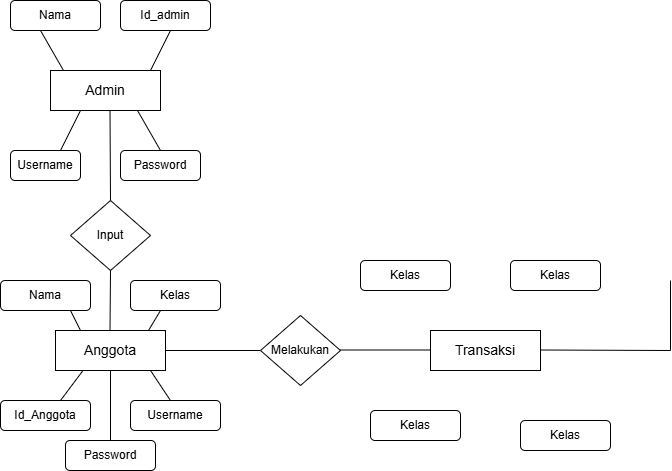

The diagram above was exported from draw.io. Its source (the exported page's mxGraphModel, read from the mxfile embedded in the PNG):
<mxGraphModel dx="904" dy="476" grid="1" gridSize="10" guides="1" tooltips="1" connect="1" arrows="1" fold="1" page="1" pageScale="1" pageWidth="850" pageHeight="1100" math="0" shadow="0">
  <root>
    <mxCell id="0" />
    <mxCell id="1" parent="0" />
    <mxCell id="2u8f5jQHJKYBtDLKpnaP-1" parent="1" style="rounded=0;whiteSpace=wrap;html=1;fontSize=14;" value="&lt;font&gt;Admin&lt;/font&gt;" vertex="1">
      <mxGeometry height="40" width="110" x="60" y="80" as="geometry" />
    </mxCell>
    <mxCell id="2u8f5jQHJKYBtDLKpnaP-3" parent="1" style="rounded=1;whiteSpace=wrap;html=1;" value="Nama" vertex="1">
      <mxGeometry height="30" width="90" x="20" y="10" as="geometry" />
    </mxCell>
    <mxCell id="2u8f5jQHJKYBtDLKpnaP-4" parent="1" style="rounded=1;whiteSpace=wrap;html=1;" value="Username" vertex="1">
      <mxGeometry height="30" width="70" x="20" y="160" as="geometry" />
    </mxCell>
    <mxCell id="2u8f5jQHJKYBtDLKpnaP-5" parent="1" style="rounded=1;whiteSpace=wrap;html=1;" value="Id_admin" vertex="1">
      <mxGeometry height="30" width="90" x="130" y="10" as="geometry" />
    </mxCell>
    <mxCell id="2u8f5jQHJKYBtDLKpnaP-6" parent="1" style="rounded=1;whiteSpace=wrap;html=1;" value="Password" vertex="1">
      <mxGeometry height="30" width="80" x="130" y="160" as="geometry" />
    </mxCell>
    <mxCell id="2u8f5jQHJKYBtDLKpnaP-8" edge="1" parent="1" style="endArrow=none;html=1;rounded=0;" value="">
      <mxGeometry height="50" relative="1" width="50" as="geometry">
        <mxPoint x="73" y="80" as="sourcePoint" />
        <mxPoint x="50" y="40" as="targetPoint" />
      </mxGeometry>
    </mxCell>
    <mxCell id="2u8f5jQHJKYBtDLKpnaP-14" edge="1" parent="1" style="endArrow=none;html=1;rounded=0;" value="">
      <mxGeometry height="50" relative="1" width="50" as="geometry">
        <mxPoint x="160" y="80" as="sourcePoint" />
        <mxPoint x="180" y="40" as="targetPoint" />
      </mxGeometry>
    </mxCell>
    <mxCell id="2u8f5jQHJKYBtDLKpnaP-15" edge="1" parent="1" style="endArrow=none;html=1;rounded=0;" value="">
      <mxGeometry height="50" relative="1" width="50" as="geometry">
        <mxPoint x="70" y="160" as="sourcePoint" />
        <mxPoint x="90" y="120" as="targetPoint" />
      </mxGeometry>
    </mxCell>
    <mxCell id="2u8f5jQHJKYBtDLKpnaP-18" edge="1" parent="1" style="endArrow=none;html=1;rounded=0;" value="">
      <mxGeometry height="50" relative="1" width="50" as="geometry">
        <mxPoint x="170" y="160" as="sourcePoint" />
        <mxPoint x="147" y="120" as="targetPoint" />
      </mxGeometry>
    </mxCell>
    <mxCell id="2u8f5jQHJKYBtDLKpnaP-21" parent="1" style="rhombus;whiteSpace=wrap;html=1;" value="Input" vertex="1">
      <mxGeometry height="70" width="80" x="80" y="210" as="geometry" />
    </mxCell>
    <mxCell id="2u8f5jQHJKYBtDLKpnaP-23" edge="1" parent="1" style="endArrow=none;html=1;rounded=0;" value="">
      <mxGeometry height="50" relative="1" width="50" as="geometry">
        <mxPoint x="120" y="210" as="sourcePoint" />
        <mxPoint x="119.5" y="120" as="targetPoint" />
      </mxGeometry>
    </mxCell>
    <mxCell id="2u8f5jQHJKYBtDLKpnaP-27" parent="1" style="rounded=0;whiteSpace=wrap;html=1;fontSize=14;" value="Anggota" vertex="1">
      <mxGeometry height="40" width="110" x="65" y="340" as="geometry" />
    </mxCell>
    <mxCell id="2u8f5jQHJKYBtDLKpnaP-29" edge="1" parent="1" style="endArrow=none;html=1;rounded=0;" value="">
      <mxGeometry height="50" relative="1" width="50" as="geometry">
        <mxPoint x="119.5" y="340" as="sourcePoint" />
        <mxPoint x="120" y="280" as="targetPoint" />
      </mxGeometry>
    </mxCell>
    <mxCell id="2u8f5jQHJKYBtDLKpnaP-30" parent="1" style="rounded=1;whiteSpace=wrap;html=1;" value="Nama" vertex="1">
      <mxGeometry height="30" width="90" x="10" y="290" as="geometry" />
    </mxCell>
    <mxCell id="2u8f5jQHJKYBtDLKpnaP-35" parent="1" style="rounded=1;whiteSpace=wrap;html=1;" value="Kelas" vertex="1">
      <mxGeometry height="30" width="90" x="140" y="290" as="geometry" />
    </mxCell>
    <mxCell id="2u8f5jQHJKYBtDLKpnaP-36" parent="1" style="rounded=1;whiteSpace=wrap;html=1;" value="Id_Anggota" vertex="1">
      <mxGeometry height="30" width="90" x="10" y="410" as="geometry" />
    </mxCell>
    <mxCell id="2u8f5jQHJKYBtDLKpnaP-37" parent="1" style="rounded=1;whiteSpace=wrap;html=1;" value="Username" vertex="1">
      <mxGeometry height="30" width="90" x="140" y="410" as="geometry" />
    </mxCell>
    <mxCell id="2u8f5jQHJKYBtDLKpnaP-38" parent="1" style="rounded=1;whiteSpace=wrap;html=1;" value="Password" vertex="1">
      <mxGeometry height="30" width="90" x="75" y="450" as="geometry" />
    </mxCell>
    <mxCell id="2u8f5jQHJKYBtDLKpnaP-39" edge="1" parent="1" style="endArrow=none;html=1;rounded=0;" value="">
      <mxGeometry height="50" relative="1" width="50" as="geometry">
        <mxPoint x="90" y="340" as="sourcePoint" />
        <mxPoint x="80" y="320" as="targetPoint" />
      </mxGeometry>
    </mxCell>
    <mxCell id="2u8f5jQHJKYBtDLKpnaP-40" edge="1" parent="1" style="endArrow=none;html=1;rounded=0;" value="">
      <mxGeometry height="50" relative="1" width="50" as="geometry">
        <mxPoint x="158" y="340" as="sourcePoint" />
        <mxPoint x="170" y="320" as="targetPoint" />
      </mxGeometry>
    </mxCell>
    <mxCell id="2u8f5jQHJKYBtDLKpnaP-41" edge="1" parent="1" style="endArrow=none;html=1;rounded=0;entryX=0.25;entryY=1;entryDx=0;entryDy=0;" target="2u8f5jQHJKYBtDLKpnaP-27" value="">
      <mxGeometry height="50" relative="1" width="50" as="geometry">
        <mxPoint x="70" y="410" as="sourcePoint" />
        <mxPoint x="82" y="390" as="targetPoint" />
      </mxGeometry>
    </mxCell>
    <mxCell id="2u8f5jQHJKYBtDLKpnaP-42" edge="1" parent="1" source="2u8f5jQHJKYBtDLKpnaP-37" style="endArrow=none;html=1;rounded=0;exitX=0.444;exitY=0;exitDx=0;exitDy=0;exitPerimeter=0;" value="">
      <mxGeometry height="50" relative="1" width="50" as="geometry">
        <mxPoint x="190" y="410" as="sourcePoint" />
        <mxPoint x="160" y="380" as="targetPoint" />
      </mxGeometry>
    </mxCell>
    <mxCell id="2u8f5jQHJKYBtDLKpnaP-46" edge="1" parent="1" style="endArrow=none;html=1;rounded=0;entryX=0.5;entryY=1;entryDx=0;entryDy=0;" target="2u8f5jQHJKYBtDLKpnaP-27" value="">
      <mxGeometry height="50" relative="1" width="50" as="geometry">
        <mxPoint x="120" y="450" as="sourcePoint" />
        <mxPoint x="110.5" y="410" as="targetPoint" />
      </mxGeometry>
    </mxCell>
    <mxCell id="2u8f5jQHJKYBtDLKpnaP-47" edge="1" parent="1" style="endArrow=none;html=1;rounded=0;entryX=1;entryY=0.5;entryDx=0;entryDy=0;" target="2u8f5jQHJKYBtDLKpnaP-27" value="">
      <mxGeometry height="50" relative="1" width="50" as="geometry">
        <mxPoint x="270" y="360" as="sourcePoint" />
        <mxPoint x="250" y="350" as="targetPoint" />
      </mxGeometry>
    </mxCell>
    <mxCell id="2u8f5jQHJKYBtDLKpnaP-48" parent="1" style="rhombus;whiteSpace=wrap;html=1;" value="Melakukan" vertex="1">
      <mxGeometry height="70" width="80" x="270" y="325" as="geometry" />
    </mxCell>
    <mxCell id="2u8f5jQHJKYBtDLKpnaP-49" edge="1" parent="1" style="endArrow=none;html=1;rounded=0;entryX=1;entryY=0.5;entryDx=0;entryDy=0;" value="">
      <mxGeometry height="50" relative="1" width="50" as="geometry">
        <mxPoint x="445" y="359.5" as="sourcePoint" />
        <mxPoint x="350" y="359.5" as="targetPoint" />
      </mxGeometry>
    </mxCell>
    <mxCell id="2u8f5jQHJKYBtDLKpnaP-50" parent="1" style="rounded=0;whiteSpace=wrap;html=1;fontSize=14;" value="Transaksi" vertex="1">
      <mxGeometry height="40" width="110" x="440" y="340" as="geometry" />
    </mxCell>
    <mxCell id="2u8f5jQHJKYBtDLKpnaP-51" edge="1" parent="1" style="endArrow=none;html=1;rounded=0;entryX=1;entryY=0.5;entryDx=0;entryDy=0;" value="">
      <mxGeometry height="50" relative="1" width="50" as="geometry">
        <mxPoint x="680" y="360" as="sourcePoint" />
        <mxPoint x="550" y="359.5" as="targetPoint" />
      </mxGeometry>
    </mxCell>
    <mxCell id="2u8f5jQHJKYBtDLKpnaP-53" edge="1" parent="1" style="endArrow=none;html=1;rounded=0;entryX=0.5;entryY=1;entryDx=0;entryDy=0;" value="">
      <mxGeometry height="50" relative="1" width="50" as="geometry">
        <mxPoint x="680" y="360" as="sourcePoint" />
        <mxPoint x="680" y="290" as="targetPoint" />
      </mxGeometry>
    </mxCell>
    <mxCell id="2u8f5jQHJKYBtDLKpnaP-54" parent="1" style="rounded=1;whiteSpace=wrap;html=1;" value="Kelas" vertex="1">
      <mxGeometry height="30" width="90" x="370" y="270" as="geometry" />
    </mxCell>
    <mxCell id="2u8f5jQHJKYBtDLKpnaP-55" parent="1" style="rounded=1;whiteSpace=wrap;html=1;" value="Kelas" vertex="1">
      <mxGeometry height="30" width="90" x="520" y="270" as="geometry" />
    </mxCell>
    <mxCell id="2u8f5jQHJKYBtDLKpnaP-56" parent="1" style="rounded=1;whiteSpace=wrap;html=1;" value="Kelas" vertex="1">
      <mxGeometry height="30" width="90" x="380" y="420" as="geometry" />
    </mxCell>
    <mxCell id="2u8f5jQHJKYBtDLKpnaP-57" parent="1" style="rounded=1;whiteSpace=wrap;html=1;" value="Kelas" vertex="1">
      <mxGeometry height="30" width="90" x="530" y="430" as="geometry" />
    </mxCell>
  </root>
</mxGraphModel>